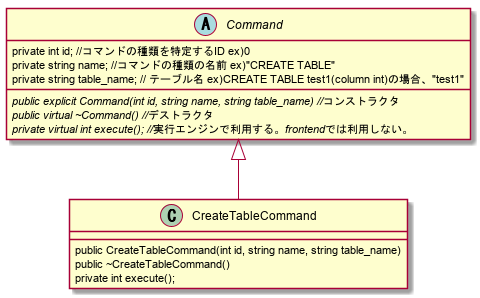

The diagram above was rendered by PlantUML. Its source (embedded in the PNG):
@startuml

Command <|-- CreateTableCommand

abstract class Command{
	{field} private int id; //コマンドの種類を特定するID ex)0
	{field} private string name; //コマンドの種類の名前 ex)"CREATE TABLE"
	{field} private string table_name; // テーブル名 ex)CREATE TABLE test1(column int)の場合、"test1"

	{abstract} public explicit Command(int id, string name, string table_name) //コンストラクタ
	{abstract} public virtual ~Command() //デストラクタ
    {abstract} private virtual int execute(); //実行エンジンで利用する。frontendでは利用しない。
}

class CreateTableCommand{
	public CreateTableCommand(int id, string name, string table_name)
	public ~CreateTableCommand()
    private int execute();
}

@enduml